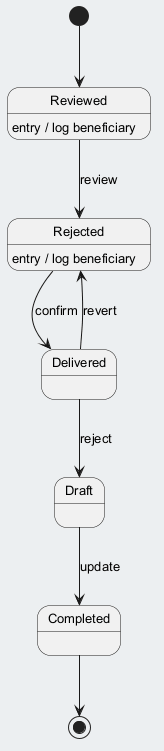

The diagram above was rendered by PlantUML. Its source (embedded in the PNG):
@startuml
skinparam backgroundColor #ECEFF1
skinparam classBackgroundColor #FFFFFF
skinparam classBorderColor #455A64
skinparam defaultFontSize 13
[*] --> Reviewed
Reviewed --> Rejected : review
Reviewed : entry / log beneficiary
Rejected --> Delivered : confirm
Rejected : entry / log beneficiary
Delivered --> Draft : reject
Draft --> Completed : update
Delivered --> Rejected : revert
Completed --> [*]
@enduml